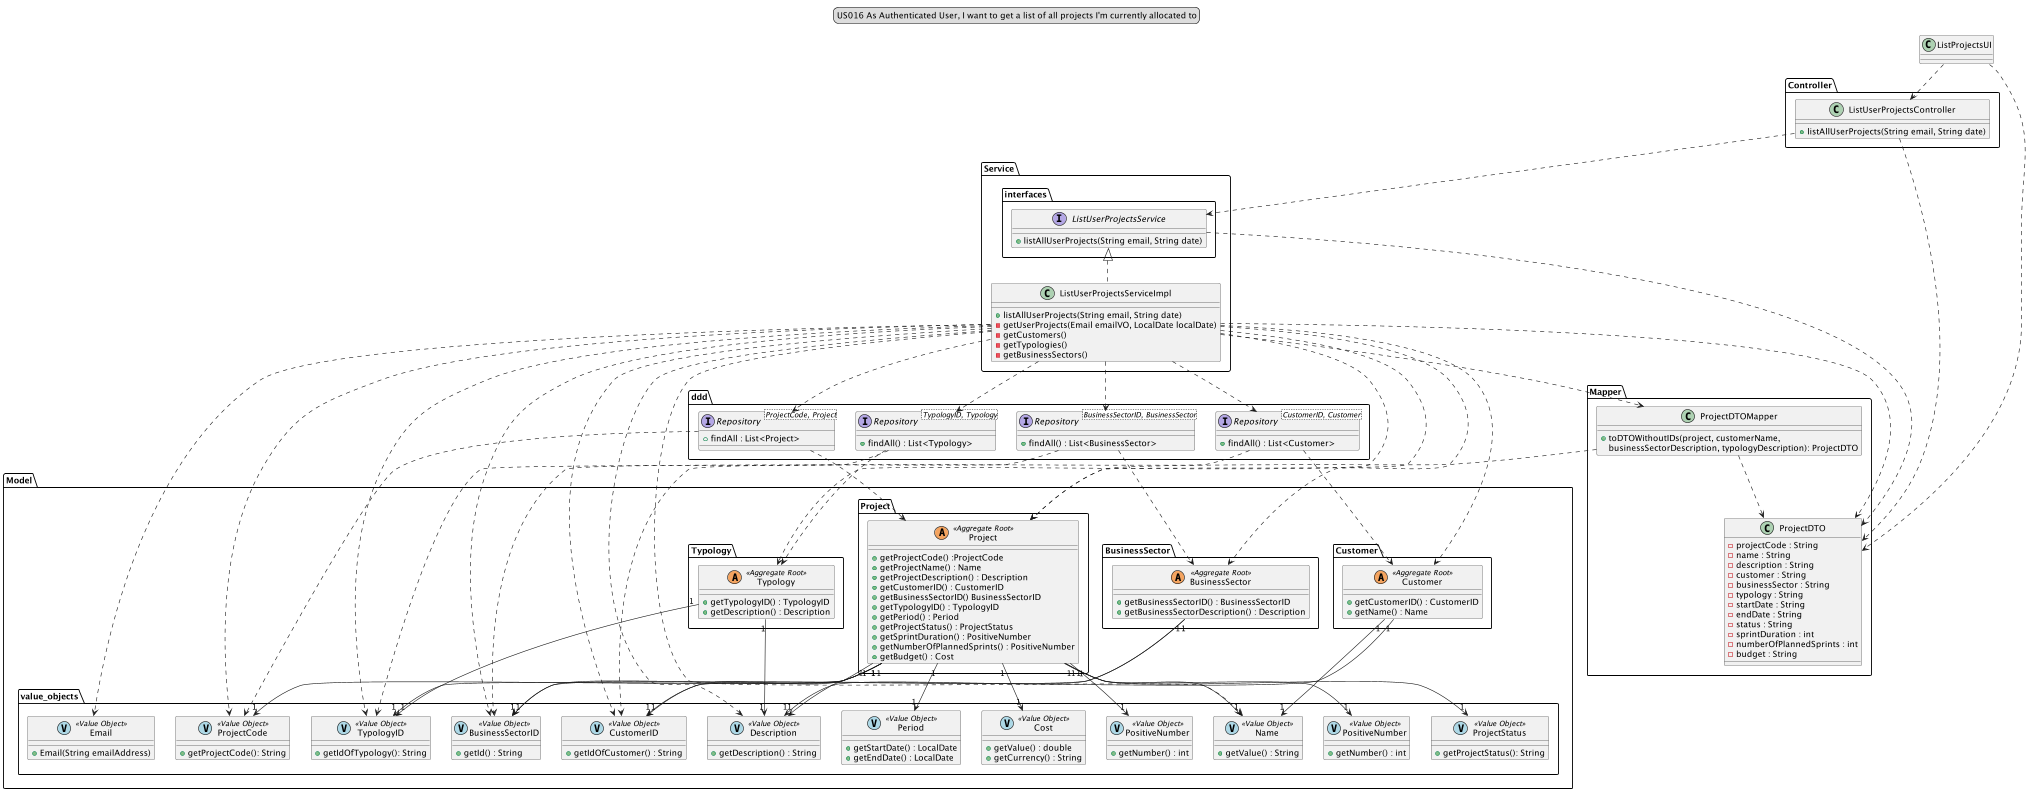

The diagram above was rendered by PlantUML. Its source (embedded in the PNG):
@startuml

legend top
US016 As Authenticated User, I want to get a list of all projects I'm currently allocated to
end legend



package Controller {
    class "ListUserProjectsController" as controller {
        +listAllUserProjects(String email, String date)
    }
}

package Service {
    package interfaces {
        interface "ListUserProjectsService" as  serviceI {
            +listAllUserProjects(String email, String date)

        }
    }
    class "ListUserProjectsServiceImpl" as service {
        +listAllUserProjects(String email, String date)
        -getUserProjects(Email emailVO, LocalDate localDate)
        -getCustomers()
        -getTypologies()
        -getBusinessSectors()


    }
}

package ddd {
    interface "Repository<ProjectCode, Project>" as interfacePrjRepo {
        +findAll : List<Project>
    }
    interface "Repository<TypologyID, Typology>" as interfaceTypoRepo {
        +findAll() : List<Typology>
    }
    interface "Repository<BusinessSectorID, BusinessSector>" as interfaceBusinessSecRepo {
        +findAll() : List<BusinessSector>
    }
    interface "Repository<CustomerID, Customer>" as interfaceCustomerRepo {
        +findAll() : List<Customer>
    }
}

package Mapper {
    class "ProjectDTOMapper" as projectMapper {
        + toDTOWithoutIDs(project, customerName,
        businessSectorDescription, typologyDescription): ProjectDTO
    }
    class "ProjectDTO" as projectDTO {
     - projectCode : String
     - name : String
     - description : String
     - customer : String
     - businessSector : String
     - typology : String
     - startDate : String
     - endDate : String
     - status : String
     - sprintDuration : int
     - numberOfPlannedSprints : int
     - budget : String
     }
}

package Model {

    package value_objects {
        class "ProjectCode" as projectCode <<(V, LightBlue) Value Object>> {
            +getProjectCode(): String
        }
        class "Name" as name <<(V, LightBlue) Value Object>> {
            +getValue() : String
        }
        class "Description" as description <<(V, LightBlue) Value Object>> {
            +getDescription() : String
        }
        class "CustomerID" as customerID <<(V, LightBlue) Value Object>> {
            +getIdOfCustomer() : String
        }
        class "BusinessSectorID" as businessSectorID <<(V, LightBlue) Value Object>> {
            +getId() : String
        }
        class "TypologyID" as typologyID <<(V, LightBlue) Value Object>> {
            +getIdOfTypology(): String
        }
        class "ProjectStatus" as projectStatus <<(V, LightBlue) Value Object>> {
            +getProjectStatus(): String
        }
        class "PositiveNumber" as sprintDuration <<(V, LightBlue) Value Object>> {
            +getNumber() : int
        }
        class "PositiveNumber" as numberOfPlannedSprints <<(V, LightBlue) Value Object>> {
            +getNumber() : int
        }
        class "Cost" as budget <<(V, LightBlue) Value Object>> {
            +getValue() : double
            +getCurrency() : String
        }
        class "Period" as period <<(V, LightBlue) Value Object>> {
            +getStartDate() : LocalDate
            +getEndDate() : LocalDate
        }
        class "Email" as email <<(V, LightBlue) Value Object>>{
            +Email(String emailAddress)
        }

    }

    package Project {
        class "Project" as project <<(A,SandyBrown) Aggregate Root>> {
            +getProjectCode() :ProjectCode
            +getProjectName() : Name
            +getProjectDescription() : Description
            +getCustomerID() : CustomerID
            +getBusinessSectorID() BusinessSectorID
            +getTypologyID() : TypologyID
            +getPeriod() : Period
            +getProjectStatus() : ProjectStatus
            +getSprintDuration() : PositiveNumber
            +getNumberOfPlannedSprints() : PositiveNumber
            +getBudget() : Cost
        }
    }

    package Typology {
        class "Typology" as typology <<(A,SandyBrown) Aggregate Root>> {
            +getTypologyID() : TypologyID
            +getDescription() : Description
        }
    }

    package Customer {
        class "Customer" as customer <<(A,SandyBrown) Aggregate Root>> {
            +getCustomerID() : CustomerID
            +getName() : Name
        }
    }
    package BusinessSector{
        class "BusinessSector" as businessSector <<(A,SandyBrown) Aggregate Root>> {
            +getBusinessSectorID() : BusinessSectorID
            +getBusinessSectorDescription() : Description
        }
    }
}

ListProjectsUI ..> controller
ListProjectsUI ..> projectDTO

controller ..> serviceI
controller ...> projectDTO
serviceI <|.. service
serviceI ..> projectDTO

service ..> interfacePrjRepo
service ..> interfaceTypoRepo
service ..> interfaceBusinessSecRepo
service ..> interfaceCustomerRepo
service ..> projectMapper
service ..> projectDTO
service ..> project
service ..> projectCode
service ..> customer
service ..> customerID
service ..> businessSector
service ..> businessSectorID
service ..> typology
service ..> typologyID
service ..> name
service ..> description
service ..> email


interfacePrjRepo ..> project
interfacePrjRepo ..> projectCode
interfaceTypoRepo ..> typology
interfaceTypoRepo ..> typologyID
interfaceBusinessSecRepo ..> businessSector
interfaceBusinessSecRepo ..> businessSectorID
interfaceCustomerRepo ..> customer
interfaceCustomerRepo ..> customerID

project "1" --> "1" projectCode
project "1" --> "1" name
project "1" --> "1" description
project "1" --> "1" customerID
project "1" --> "1" businessSectorID
project "1" --> "1" typologyID
project "1" --> "1" projectStatus
project "1" --> "1" sprintDuration
project "1" --> "1" numberOfPlannedSprints
project "1" --> "1" budget
project "1" --> "1" period

typology "1" --> "1" "typologyID"
typology "1" --> "1" "description"

customer "1" --> "1" "customerID"
customer "1" --> "1" "name"

businessSector "1" --> "1" "businessSectorID"
businessSector "1" --> "1" "description"

projectMapper ..> projectDTO
projectMapper ..> project

@enduml